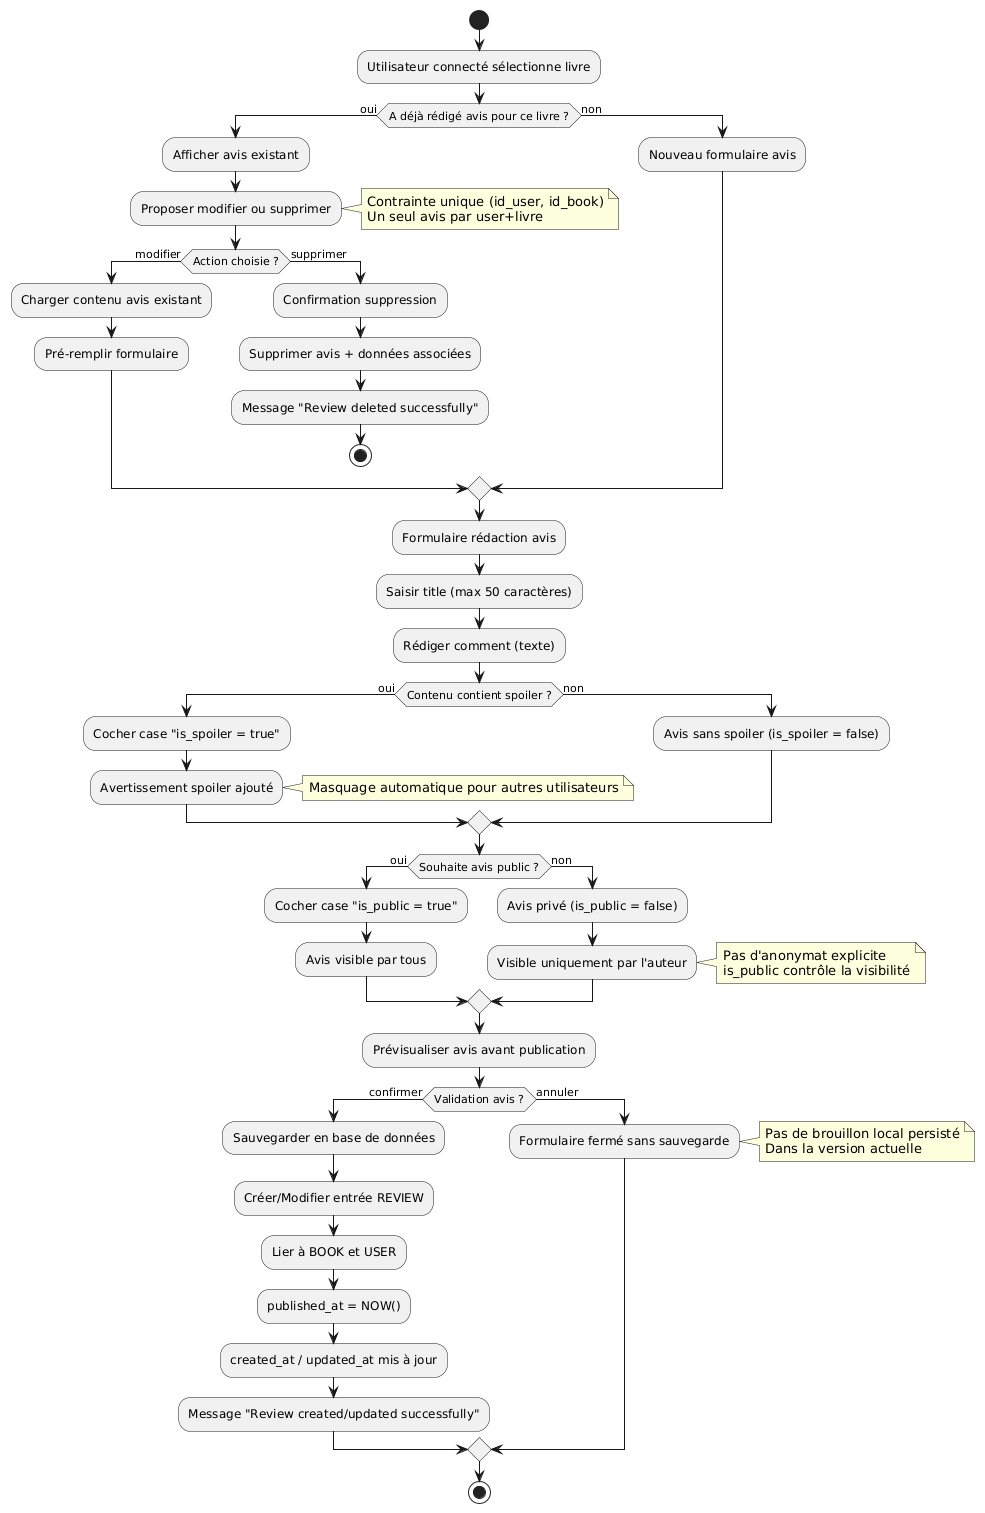

The diagram above was rendered by PlantUML. Its source (embedded in the PNG):
@startuml
start

:Utilisateur connecté sélectionne livre;

if (A déjà rédigé avis pour ce livre ?) then (oui)
  :Afficher avis existant;
  :Proposer modifier ou supprimer;
  note right: Contrainte unique (id_user, id_book)\nUn seul avis par user+livre

  if (Action choisie ?) then (modifier)
    :Charger contenu avis existant;
    :Pré-remplir formulaire;
  else (supprimer)
    :Confirmation suppression;
    :Supprimer avis + données associées;
    :Message "Review deleted successfully";
    stop
  endif

else (non)
  :Nouveau formulaire avis;
endif

:Formulaire rédaction avis;
:Saisir title (max 50 caractères);
:Rédiger comment (texte);

if (Contenu contient spoiler ?) then (oui)
  :Cocher case "is_spoiler = true";
  :Avertissement spoiler ajouté;
  note right: Masquage automatique pour autres utilisateurs

else (non)
  :Avis sans spoiler (is_spoiler = false);
endif

if (Souhaite avis public ?) then (oui)
  :Cocher case "is_public = true";
  :Avis visible par tous;

else (non)
  :Avis privé (is_public = false);
  :Visible uniquement par l'auteur;
  note right: Pas d'anonymat explicite\nis_public contrôle la visibilité
endif

:Prévisualiser avis avant publication;

if (Validation avis ?) then (confirmer)

  :Sauvegarder en base de données;
  :Créer/Modifier entrée REVIEW;
  :Lier à BOOK et USER;
  :published_at = NOW();
  :created_at / updated_at mis à jour;

  :Message "Review created/updated successfully";

else (annuler)
  :Formulaire fermé sans sauvegarde;
  note right: Pas de brouillon local persisté\nDans la version actuelle
endif

stop
@enduml